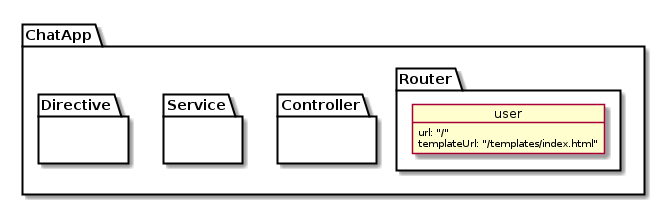

The diagram above was rendered by PlantUML. Its source (embedded in the PNG):
@startuml

    package "ChatApp" {

        package Router {


                        object user {
                          url: "/"
                          templateUrl: "/templates/index.html"
                        }


                     }

        package Controller {

        }


        package Service {

        }

        package Directive {

        }


        }




@enduml